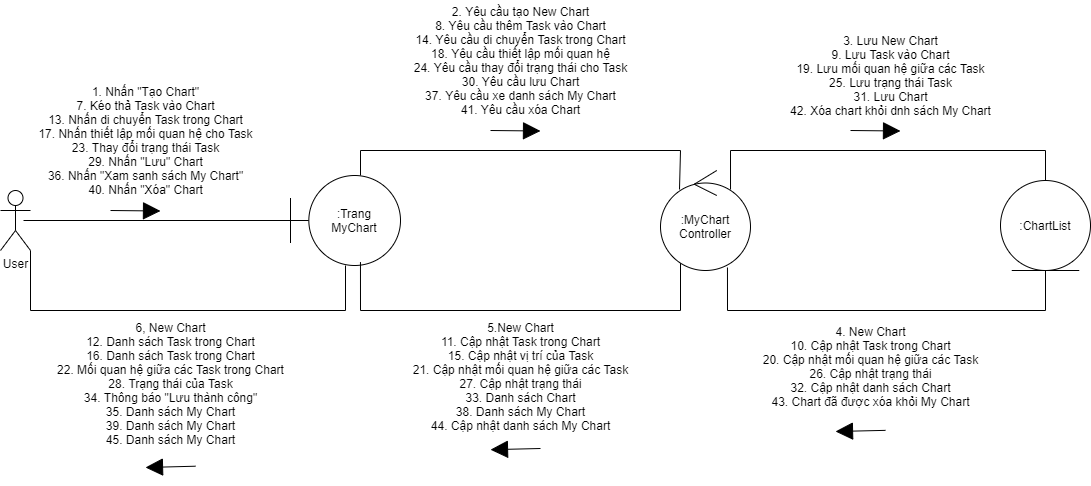

The diagram above was exported from draw.io. Its source (the exported page's mxGraphModel, read from the mxfile embedded in the PNG):
<mxGraphModel dx="868" dy="482" grid="1" gridSize="10" guides="1" tooltips="1" connect="1" arrows="1" fold="1" page="1" pageScale="1" pageWidth="850" pageHeight="1100" math="0" shadow="0">
  <root>
    <mxCell id="0" />
    <mxCell id="1" parent="0" />
    <mxCell id="fe960KAzP9Kfkw3bTCvo-1" value="User" style="shape=umlActor;verticalLabelPosition=bottom;verticalAlign=top;html=1;outlineConnect=0;" parent="1" vertex="1">
      <mxGeometry x="40" y="200" width="30" height="60" as="geometry" />
    </mxCell>
    <mxCell id="fe960KAzP9Kfkw3bTCvo-2" value="" style="endArrow=none;html=1;exitX=0.767;exitY=0.5;exitDx=0;exitDy=0;exitPerimeter=0;entryX=0.036;entryY=0.5;entryDx=0;entryDy=0;entryPerimeter=0;" parent="1" source="fe960KAzP9Kfkw3bTCvo-1" target="fe960KAzP9Kfkw3bTCvo-5" edge="1">
      <mxGeometry width="50" height="50" relative="1" as="geometry">
        <mxPoint x="500" y="340" as="sourcePoint" />
        <mxPoint x="258" y="230" as="targetPoint" />
      </mxGeometry>
    </mxCell>
    <mxCell id="fe960KAzP9Kfkw3bTCvo-3" style="edgeStyle=orthogonalEdgeStyle;rounded=0;jumpSize=6;orthogonalLoop=1;jettySize=auto;html=1;startSize=6;endArrow=none;endFill=0;endSize=15;strokeWidth=1;entryX=0.211;entryY=0.19;entryDx=0;entryDy=0;entryPerimeter=0;" parent="1" source="fe960KAzP9Kfkw3bTCvo-5" target="fe960KAzP9Kfkw3bTCvo-8" edge="1">
      <mxGeometry relative="1" as="geometry">
        <Array as="points">
          <mxPoint x="400" y="160" />
          <mxPoint x="720" y="160" />
        </Array>
      </mxGeometry>
    </mxCell>
    <mxCell id="fe960KAzP9Kfkw3bTCvo-4" style="edgeStyle=orthogonalEdgeStyle;rounded=0;jumpSize=6;orthogonalLoop=1;jettySize=auto;html=1;startSize=6;endArrow=none;endFill=0;endSize=15;strokeWidth=1;" parent="1" source="fe960KAzP9Kfkw3bTCvo-5" target="fe960KAzP9Kfkw3bTCvo-1" edge="1">
      <mxGeometry relative="1" as="geometry">
        <Array as="points">
          <mxPoint x="385" y="320" />
          <mxPoint x="70" y="320" />
        </Array>
      </mxGeometry>
    </mxCell>
    <mxCell id="fe960KAzP9Kfkw3bTCvo-5" value=":Trang&lt;br&gt;MyChart" style="shape=umlBoundary;whiteSpace=wrap;html=1;" parent="1" vertex="1">
      <mxGeometry x="330" y="185" width="110" height="90" as="geometry" />
    </mxCell>
    <mxCell id="fe960KAzP9Kfkw3bTCvo-6" style="edgeStyle=orthogonalEdgeStyle;rounded=0;jumpSize=6;orthogonalLoop=1;jettySize=auto;html=1;entryX=0.5;entryY=0;entryDx=0;entryDy=0;startSize=6;endArrow=none;endFill=0;endSize=15;strokeWidth=1;exitX=0.778;exitY=0.19;exitDx=0;exitDy=0;exitPerimeter=0;" parent="1" source="fe960KAzP9Kfkw3bTCvo-8" target="fe960KAzP9Kfkw3bTCvo-10" edge="1">
      <mxGeometry relative="1" as="geometry">
        <Array as="points">
          <mxPoint x="770" y="160" />
          <mxPoint x="1085" y="160" />
        </Array>
      </mxGeometry>
    </mxCell>
    <mxCell id="fe960KAzP9Kfkw3bTCvo-7" style="edgeStyle=orthogonalEdgeStyle;rounded=0;jumpSize=6;orthogonalLoop=1;jettySize=auto;html=1;entryX=0.636;entryY=0.962;entryDx=0;entryDy=0;entryPerimeter=0;startSize=6;endArrow=none;endFill=0;endSize=15;strokeWidth=1;" parent="1" source="fe960KAzP9Kfkw3bTCvo-8" target="fe960KAzP9Kfkw3bTCvo-5" edge="1">
      <mxGeometry relative="1" as="geometry">
        <Array as="points">
          <mxPoint x="720" y="320" />
          <mxPoint x="400" y="320" />
        </Array>
      </mxGeometry>
    </mxCell>
    <mxCell id="fe960KAzP9Kfkw3bTCvo-8" value=":MyChart&lt;br&gt;Controller" style="ellipse;shape=umlControl;whiteSpace=wrap;html=1;" parent="1" vertex="1">
      <mxGeometry x="700" y="180" width="90" height="100" as="geometry" />
    </mxCell>
    <mxCell id="fe960KAzP9Kfkw3bTCvo-9" style="edgeStyle=orthogonalEdgeStyle;rounded=0;jumpSize=6;orthogonalLoop=1;jettySize=auto;html=1;exitX=0.5;exitY=1;exitDx=0;exitDy=0;entryX=0.744;entryY=0.97;entryDx=0;entryDy=0;entryPerimeter=0;startSize=6;endArrow=none;endFill=0;endSize=15;strokeWidth=1;" parent="1" source="fe960KAzP9Kfkw3bTCvo-10" target="fe960KAzP9Kfkw3bTCvo-8" edge="1">
      <mxGeometry relative="1" as="geometry">
        <Array as="points">
          <mxPoint x="1085" y="320" />
          <mxPoint x="767" y="320" />
        </Array>
      </mxGeometry>
    </mxCell>
    <mxCell id="fe960KAzP9Kfkw3bTCvo-10" value=":ChartList" style="ellipse;shape=umlEntity;whiteSpace=wrap;html=1;" parent="1" vertex="1">
      <mxGeometry x="1040" y="190" width="90" height="90" as="geometry" />
    </mxCell>
    <mxCell id="fe960KAzP9Kfkw3bTCvo-11" value="" style="endArrow=block;html=1;endSize=15;endFill=1;" parent="1" edge="1">
      <mxGeometry x="0.1879" y="30" width="50" height="50" relative="1" as="geometry">
        <mxPoint x="530" y="140" as="sourcePoint" />
        <mxPoint x="580" y="140.5" as="targetPoint" />
        <mxPoint as="offset" />
      </mxGeometry>
    </mxCell>
    <mxCell id="fe960KAzP9Kfkw3bTCvo-13" value="" style="endArrow=block;html=1;endSize=15;endFill=1;" parent="1" edge="1">
      <mxGeometry x="0.1879" y="30" width="50" height="50" relative="1" as="geometry">
        <mxPoint x="150" y="220" as="sourcePoint" />
        <mxPoint x="200" y="220.5" as="targetPoint" />
        <mxPoint as="offset" />
      </mxGeometry>
    </mxCell>
    <mxCell id="fe960KAzP9Kfkw3bTCvo-15" value="" style="endArrow=block;html=1;endSize=15;endFill=1;" parent="1" edge="1">
      <mxGeometry x="0.1879" y="30" width="50" height="50" relative="1" as="geometry">
        <mxPoint x="890" y="140" as="sourcePoint" />
        <mxPoint x="940" y="140.5" as="targetPoint" />
        <mxPoint as="offset" />
      </mxGeometry>
    </mxCell>
    <mxCell id="fe960KAzP9Kfkw3bTCvo-19" value="" style="group" parent="1" vertex="1" connectable="0">
      <mxGeometry x="460" y="350" width="215" height="120" as="geometry" />
    </mxCell>
    <mxCell id="fe960KAzP9Kfkw3bTCvo-20" value="" style="endArrow=block;html=1;endSize=15;endFill=1;" parent="fe960KAzP9Kfkw3bTCvo-19" edge="1">
      <mxGeometry x="0.1879" y="30" width="50" height="50" relative="1" as="geometry">
        <mxPoint x="120" y="108" as="sourcePoint" />
        <mxPoint x="70" y="109.2" as="targetPoint" />
        <mxPoint as="offset" />
      </mxGeometry>
    </mxCell>
    <mxCell id="fe960KAzP9Kfkw3bTCvo-32" value="5.New Chart&lt;br&gt;11. Cập nhật Task trong Chart&lt;br&gt;15. Cập nhật vị trí của Task&lt;br&gt;21. Cập nhật mối quan hệ giữa các Task&lt;br&gt;27. Cập nhật trạng thái&lt;br&gt;33. Danh sách Chart&lt;br&gt;38. Danh sách My Chart&lt;br&gt;44. Cập nhật danh sách My Chart" style="text;html=1;align=center;verticalAlign=middle;resizable=0;points=[];autosize=1;" parent="fe960KAzP9Kfkw3bTCvo-19" vertex="1">
      <mxGeometry x="-15" y="-24" width="230" height="120" as="geometry" />
    </mxCell>
    <mxCell id="fe960KAzP9Kfkw3bTCvo-22" value="" style="group" parent="1" vertex="1" connectable="0">
      <mxGeometry x="115" y="360" width="215" height="135" as="geometry" />
    </mxCell>
    <mxCell id="fe960KAzP9Kfkw3bTCvo-23" value="" style="endArrow=block;html=1;endSize=15;endFill=1;" parent="fe960KAzP9Kfkw3bTCvo-22" edge="1">
      <mxGeometry x="0.1879" y="30" width="50" height="50" relative="1" as="geometry">
        <mxPoint x="120" y="115.71428571428572" as="sourcePoint" />
        <mxPoint x="70" y="117" as="targetPoint" />
        <mxPoint as="offset" />
      </mxGeometry>
    </mxCell>
    <mxCell id="fe960KAzP9Kfkw3bTCvo-33" value="6, New Chart&lt;br&gt;12. Danh sách Task trong Chart&lt;br&gt;16. Danh sách Task trong Chart&lt;br&gt;22. Mối quan hệ giữa các Task trong Chart&lt;br&gt;28. Trạng thái của Task&lt;br&gt;34. Thông báo &quot;Lưu thành công&quot;&lt;br&gt;35. Danh sách My Chart&lt;br&gt;39. Danh sách My Chart&lt;br&gt;45. Danh sách My Chart" style="text;html=1;align=center;verticalAlign=middle;resizable=0;points=[];autosize=1;" parent="fe960KAzP9Kfkw3bTCvo-22" vertex="1">
      <mxGeometry x="-25" y="-32.142857142857146" width="240" height="130" as="geometry" />
    </mxCell>
    <mxCell id="fe960KAzP9Kfkw3bTCvo-25" value="" style="group" parent="1" vertex="1" connectable="0">
      <mxGeometry x="790" y="360" width="240" height="81" as="geometry" />
    </mxCell>
    <mxCell id="fe960KAzP9Kfkw3bTCvo-26" value="" style="endArrow=block;html=1;endSize=15;endFill=1;" parent="fe960KAzP9Kfkw3bTCvo-25" edge="1">
      <mxGeometry x="0.1879" y="30" width="50" height="50" relative="1" as="geometry">
        <mxPoint x="135" y="79.85915492957747" as="sourcePoint" />
        <mxPoint x="85" y="81.00000000000001" as="targetPoint" />
        <mxPoint as="offset" />
      </mxGeometry>
    </mxCell>
    <mxCell id="fe960KAzP9Kfkw3bTCvo-31" value="4. New Chart&lt;br&gt;10. Cập nhật Task trong Chart&lt;br&gt;20. Cập nhật mối quan hệ giữa các Task&lt;br&gt;26. Cập nhật trạng thái&lt;br&gt;32. Cập nhật danh sách Chart&lt;br&gt;43. Chart đã được xóa khỏi My Chart" style="text;html=1;align=center;verticalAlign=middle;resizable=0;points=[];autosize=1;" parent="fe960KAzP9Kfkw3bTCvo-25" vertex="1">
      <mxGeometry x="5" y="-28.521126760563384" width="230" height="90" as="geometry" />
    </mxCell>
    <mxCell id="fe960KAzP9Kfkw3bTCvo-28" value="1. Nhấn &quot;Tạo Chart&quot;&lt;br&gt;7. Kéo thả Task vào Chart&lt;br&gt;13. Nhấn di chuyển Task trong Chart&lt;br&gt;17. Nhấn thiết lập mối quan hệ cho Task&lt;br&gt;23. Thay đổi trạng thái Task&lt;br&gt;29. Nhấn &quot;Lưu&quot; Chart&lt;br&gt;36. Nhấn &quot;Xam sanh sách My Chart&quot;&lt;br&gt;40. Nhấn &quot;Xóa&quot; Chart" style="text;html=1;align=center;verticalAlign=middle;resizable=0;points=[];autosize=1;" parent="1" vertex="1">
      <mxGeometry x="70" y="90" width="230" height="120" as="geometry" />
    </mxCell>
    <mxCell id="fe960KAzP9Kfkw3bTCvo-29" value="2. Yêu cầu tạo New Chart&lt;br&gt;8. Yêu cầu thêm Task vào Chart&lt;br&gt;14. Yêu cầu di chuyển Task trong Chart&lt;br&gt;18. Yêu cầu thiết lập mối quan hệ&lt;br&gt;24. Yêu cầu thay đổi trạng thái cho Task&lt;br&gt;30. Yêu cầu lưu Chart&lt;br&gt;37. Yêu cầu xe danh sách My Chart&lt;br&gt;41. Yêu cầu xóa Chart" style="text;html=1;align=center;verticalAlign=middle;resizable=0;points=[];autosize=1;" parent="1" vertex="1">
      <mxGeometry x="445" y="10" width="230" height="120" as="geometry" />
    </mxCell>
    <mxCell id="fe960KAzP9Kfkw3bTCvo-30" value="3. Lưu New Chart&lt;br&gt;9. Lưu Task vào Chart&lt;br&gt;19. Lưu mối quan hệ giữa các Task&lt;br&gt;25. Lưu trạng thái Task&lt;br&gt;31. Lưu Chart&lt;br&gt;42. Xóa chart khỏi dnh sách My Chart" style="text;html=1;align=center;verticalAlign=middle;resizable=0;points=[];autosize=1;" parent="1" vertex="1">
      <mxGeometry x="820" y="40" width="220" height="90" as="geometry" />
    </mxCell>
  </root>
</mxGraphModel>